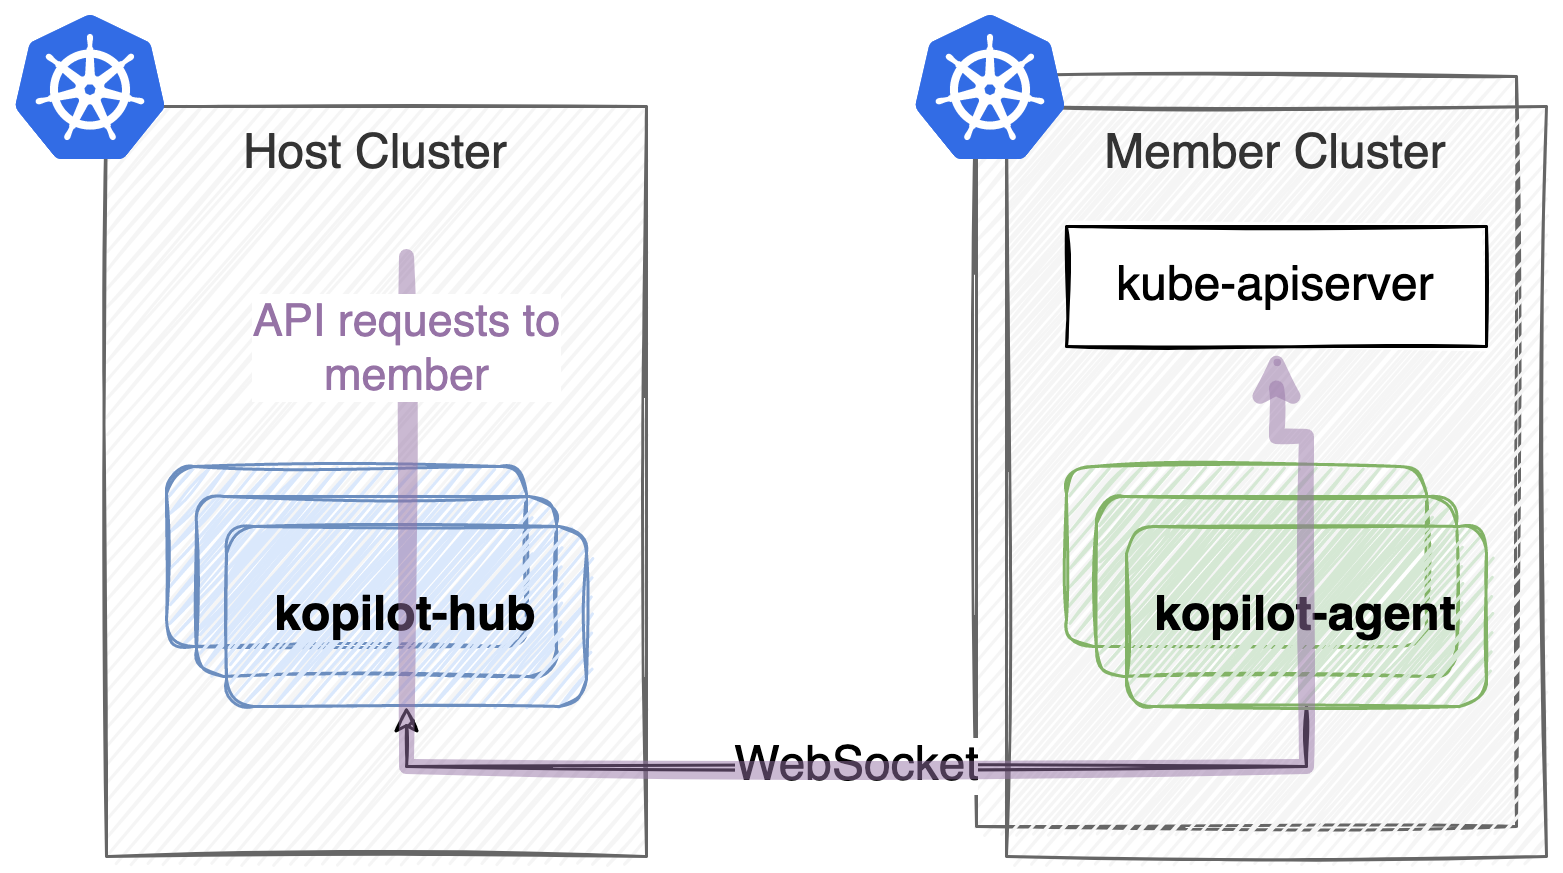

The diagram above was exported from draw.io. Its source (the exported page's mxGraphModel, read from the mxfile embedded in the PNG):
<mxGraphModel dx="758" dy="769" grid="1" gridSize="10" guides="1" tooltips="1" connect="1" arrows="1" fold="1" page="1" pageScale="1" pageWidth="850" pageHeight="1100" math="0" shadow="0">
  <root>
    <mxCell id="0" />
    <mxCell id="1" parent="0" />
    <mxCell id="gBK9SjQfxnsufWiNRULG-1" value="" style="rounded=0;whiteSpace=wrap;html=1;sketch=1;fontSize=16;verticalAlign=top;fillColor=#f5f5f5;strokeColor=#666666;fontColor=#333333;" parent="1" vertex="1">
      <mxGeometry x="610" y="310" width="180" height="250" as="geometry" />
    </mxCell>
    <mxCell id="FBKydfAzHFN0OaKFu0Ny-1" value="Host Cluster" style="rounded=0;whiteSpace=wrap;html=1;sketch=1;fontSize=16;verticalAlign=top;fillColor=#f5f5f5;strokeColor=#666666;fontColor=#333333;" parent="1" vertex="1">
      <mxGeometry x="320" y="320" width="180" height="250" as="geometry" />
    </mxCell>
    <mxCell id="FBKydfAzHFN0OaKFu0Ny-2" value="" style="aspect=fixed;html=1;points=[];align=center;image;fontSize=12;image=img/lib/mscae/Kubernetes.svg;sketch=1;" parent="1" vertex="1">
      <mxGeometry x="290" y="290" width="50" height="48" as="geometry" />
    </mxCell>
    <mxCell id="FBKydfAzHFN0OaKFu0Ny-6" value="" style="rounded=1;whiteSpace=wrap;html=1;sketch=1;fontSize=16;fillColor=#dae8fc;strokeColor=#6c8ebf;" parent="1" vertex="1">
      <mxGeometry x="340" y="440" width="120" height="60" as="geometry" />
    </mxCell>
    <mxCell id="FBKydfAzHFN0OaKFu0Ny-7" value="" style="rounded=1;whiteSpace=wrap;html=1;sketch=1;fontSize=16;fillColor=#dae8fc;strokeColor=#6c8ebf;" parent="1" vertex="1">
      <mxGeometry x="350" y="450" width="120" height="60" as="geometry" />
    </mxCell>
    <mxCell id="FBKydfAzHFN0OaKFu0Ny-8" value="kopilot-hub" style="rounded=1;whiteSpace=wrap;html=1;sketch=1;fontSize=16;fillColor=#dae8fc;strokeColor=#6c8ebf;fontStyle=1" parent="1" vertex="1">
      <mxGeometry x="360" y="460" width="120" height="60" as="geometry" />
    </mxCell>
    <mxCell id="FBKydfAzHFN0OaKFu0Ny-9" value="Member Cluster" style="rounded=0;whiteSpace=wrap;html=1;sketch=1;fontSize=16;verticalAlign=top;fillColor=#f5f5f5;strokeColor=#666666;fontColor=#333333;" parent="1" vertex="1">
      <mxGeometry x="620" y="320" width="180" height="250" as="geometry" />
    </mxCell>
    <mxCell id="FBKydfAzHFN0OaKFu0Ny-10" value="" style="rounded=1;whiteSpace=wrap;html=1;sketch=1;fontSize=16;fillColor=#d5e8d4;strokeColor=#82b366;" parent="1" vertex="1">
      <mxGeometry x="640" y="440" width="120" height="60" as="geometry" />
    </mxCell>
    <mxCell id="FBKydfAzHFN0OaKFu0Ny-11" value="" style="rounded=1;whiteSpace=wrap;html=1;sketch=1;fontSize=16;fillColor=#d5e8d4;strokeColor=#82b366;" parent="1" vertex="1">
      <mxGeometry x="650" y="450" width="120" height="60" as="geometry" />
    </mxCell>
    <mxCell id="FBKydfAzHFN0OaKFu0Ny-17" value="WebSocket" style="edgeStyle=orthogonalEdgeStyle;rounded=0;sketch=1;orthogonalLoop=1;jettySize=auto;html=1;exitX=0.5;exitY=1;exitDx=0;exitDy=0;entryX=0.5;entryY=1;entryDx=0;entryDy=0;fontSize=16;" parent="1" source="FBKydfAzHFN0OaKFu0Ny-12" target="FBKydfAzHFN0OaKFu0Ny-8" edge="1">
      <mxGeometry relative="1" as="geometry" />
    </mxCell>
    <mxCell id="FBKydfAzHFN0OaKFu0Ny-12" value="kopilot-agent" style="rounded=1;whiteSpace=wrap;html=1;sketch=1;fontSize=16;fillColor=#d5e8d4;strokeColor=#82b366;fontStyle=1" parent="1" vertex="1">
      <mxGeometry x="660" y="460" width="120" height="60" as="geometry" />
    </mxCell>
    <mxCell id="FBKydfAzHFN0OaKFu0Ny-22" value="" style="aspect=fixed;html=1;points=[];align=center;image;fontSize=12;image=img/lib/mscae/Kubernetes.svg;sketch=1;" parent="1" vertex="1">
      <mxGeometry x="590" y="290" width="50" height="48" as="geometry" />
    </mxCell>
    <mxCell id="FBKydfAzHFN0OaKFu0Ny-23" value="kube-apiserver" style="rounded=0;whiteSpace=wrap;html=1;sketch=1;fontSize=16;" parent="1" vertex="1">
      <mxGeometry x="640" y="360" width="140" height="40" as="geometry" />
    </mxCell>
    <mxCell id="FBKydfAzHFN0OaKFu0Ny-35" value="API requests to&lt;br&gt;member" style="edgeStyle=orthogonalEdgeStyle;rounded=0;sketch=1;orthogonalLoop=1;jettySize=auto;html=1;entryX=0.5;entryY=1;entryDx=0;entryDy=0;fontSize=15;strokeWidth=5;fillColor=#e1d5e7;strokeColor=#9673a6;opacity=50;fontColor=#9673A6;" parent="1" target="FBKydfAzHFN0OaKFu0Ny-23" edge="1">
      <mxGeometry x="-0.9032" relative="1" as="geometry">
        <Array as="points">
          <mxPoint x="420" y="540" />
          <mxPoint x="720" y="540" />
          <mxPoint x="720" y="430" />
          <mxPoint x="710" y="430" />
        </Array>
        <mxPoint x="420" y="370" as="sourcePoint" />
        <mxPoint as="offset" />
      </mxGeometry>
    </mxCell>
  </root>
</mxGraphModel>